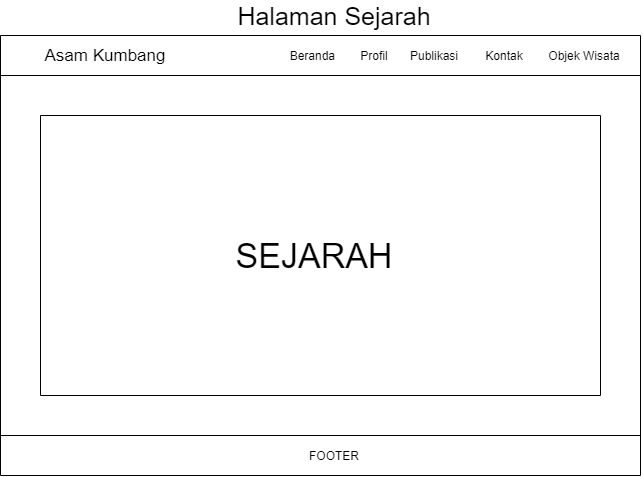

The diagram above was exported from draw.io. Its source (the exported page's mxGraphModel, read from the mxfile embedded in the PNG):
<mxGraphModel dx="1097" dy="689" grid="1" gridSize="10" guides="1" tooltips="1" connect="1" arrows="1" fold="1" page="1" pageScale="1" pageWidth="827" pageHeight="1169" math="0" shadow="0">
  <root>
    <mxCell id="9oaYo25ejr67A46ia6V9-0" />
    <mxCell id="9oaYo25ejr67A46ia6V9-1" parent="9oaYo25ejr67A46ia6V9-0" />
    <mxCell id="9oaYo25ejr67A46ia6V9-2" value="&lt;font style=&quot;font-size: 17px&quot;&gt;Asam Kumbang&lt;/font&gt;" style="text;html=1;strokeColor=none;fillColor=none;align=center;verticalAlign=middle;whiteSpace=wrap;rounded=0;" vertex="1" parent="9oaYo25ejr67A46ia6V9-1">
      <mxGeometry x="160" y="50" width="130" height="20" as="geometry" />
    </mxCell>
    <mxCell id="9oaYo25ejr67A46ia6V9-3" value="" style="endArrow=none;html=1;" edge="1" parent="9oaYo25ejr67A46ia6V9-1">
      <mxGeometry width="50" height="50" relative="1" as="geometry">
        <mxPoint x="120" y="480" as="sourcePoint" />
        <mxPoint x="120" y="40" as="targetPoint" />
      </mxGeometry>
    </mxCell>
    <mxCell id="9oaYo25ejr67A46ia6V9-4" value="Beranda&amp;nbsp;" style="text;html=1;strokeColor=none;fillColor=none;align=center;verticalAlign=middle;whiteSpace=wrap;rounded=0;" vertex="1" parent="9oaYo25ejr67A46ia6V9-1">
      <mxGeometry x="414" y="50" width="40" height="20" as="geometry" />
    </mxCell>
    <mxCell id="9oaYo25ejr67A46ia6V9-5" value="Profil" style="text;html=1;strokeColor=none;fillColor=none;align=center;verticalAlign=middle;whiteSpace=wrap;rounded=0;" vertex="1" parent="9oaYo25ejr67A46ia6V9-1">
      <mxGeometry x="474" y="50" width="40" height="20" as="geometry" />
    </mxCell>
    <mxCell id="9oaYo25ejr67A46ia6V9-6" value="Publikasi" style="text;html=1;strokeColor=none;fillColor=none;align=center;verticalAlign=middle;whiteSpace=wrap;rounded=0;" vertex="1" parent="9oaYo25ejr67A46ia6V9-1">
      <mxGeometry x="534" y="50" width="40" height="20" as="geometry" />
    </mxCell>
    <mxCell id="9oaYo25ejr67A46ia6V9-7" value="Kontak" style="text;html=1;strokeColor=none;fillColor=none;align=center;verticalAlign=middle;whiteSpace=wrap;rounded=0;" vertex="1" parent="9oaYo25ejr67A46ia6V9-1">
      <mxGeometry x="604" y="50" width="40" height="20" as="geometry" />
    </mxCell>
    <mxCell id="9oaYo25ejr67A46ia6V9-8" value="Objek Wisata" style="text;html=1;strokeColor=none;fillColor=none;align=center;verticalAlign=middle;whiteSpace=wrap;rounded=0;" vertex="1" parent="9oaYo25ejr67A46ia6V9-1">
      <mxGeometry x="664" y="50" width="80" height="20" as="geometry" />
    </mxCell>
    <mxCell id="9oaYo25ejr67A46ia6V9-9" value="" style="endArrow=none;html=1;" edge="1" parent="9oaYo25ejr67A46ia6V9-1">
      <mxGeometry width="50" height="50" relative="1" as="geometry">
        <mxPoint x="760" y="480" as="sourcePoint" />
        <mxPoint x="760" y="40" as="targetPoint" />
      </mxGeometry>
    </mxCell>
    <mxCell id="9oaYo25ejr67A46ia6V9-10" value="" style="endArrow=none;html=1;" edge="1" parent="9oaYo25ejr67A46ia6V9-1">
      <mxGeometry width="50" height="50" relative="1" as="geometry">
        <mxPoint x="120" y="80" as="sourcePoint" />
        <mxPoint x="760" y="80" as="targetPoint" />
      </mxGeometry>
    </mxCell>
    <mxCell id="9oaYo25ejr67A46ia6V9-11" value="" style="endArrow=none;html=1;" edge="1" parent="9oaYo25ejr67A46ia6V9-1">
      <mxGeometry width="50" height="50" relative="1" as="geometry">
        <mxPoint x="120" y="40" as="sourcePoint" />
        <mxPoint x="760" y="40" as="targetPoint" />
      </mxGeometry>
    </mxCell>
    <mxCell id="9oaYo25ejr67A46ia6V9-12" value="" style="endArrow=none;html=1;" edge="1" parent="9oaYo25ejr67A46ia6V9-1">
      <mxGeometry width="50" height="50" relative="1" as="geometry">
        <mxPoint x="160" y="120" as="sourcePoint" />
        <mxPoint x="720" y="120" as="targetPoint" />
      </mxGeometry>
    </mxCell>
    <mxCell id="9oaYo25ejr67A46ia6V9-13" value="" style="endArrow=none;html=1;" edge="1" parent="9oaYo25ejr67A46ia6V9-1">
      <mxGeometry width="50" height="50" relative="1" as="geometry">
        <mxPoint x="160" y="400" as="sourcePoint" />
        <mxPoint x="720" y="400" as="targetPoint" />
      </mxGeometry>
    </mxCell>
    <mxCell id="9oaYo25ejr67A46ia6V9-14" value="" style="endArrow=none;html=1;" edge="1" parent="9oaYo25ejr67A46ia6V9-1">
      <mxGeometry width="50" height="50" relative="1" as="geometry">
        <mxPoint x="720" y="400" as="sourcePoint" />
        <mxPoint x="720" y="120" as="targetPoint" />
      </mxGeometry>
    </mxCell>
    <mxCell id="9oaYo25ejr67A46ia6V9-15" value="" style="endArrow=none;html=1;" edge="1" parent="9oaYo25ejr67A46ia6V9-1">
      <mxGeometry width="50" height="50" relative="1" as="geometry">
        <mxPoint x="160" y="400" as="sourcePoint" />
        <mxPoint x="160" y="120" as="targetPoint" />
      </mxGeometry>
    </mxCell>
    <mxCell id="9oaYo25ejr67A46ia6V9-16" value="&lt;font style=&quot;font-size: 34px&quot;&gt;SEJARAH&lt;/font&gt;" style="text;html=1;strokeColor=none;fillColor=none;align=center;verticalAlign=middle;whiteSpace=wrap;rounded=0;" vertex="1" parent="9oaYo25ejr67A46ia6V9-1">
      <mxGeometry x="414" y="250" width="40" height="20" as="geometry" />
    </mxCell>
    <mxCell id="9oaYo25ejr67A46ia6V9-17" value="" style="endArrow=none;html=1;" edge="1" parent="9oaYo25ejr67A46ia6V9-1">
      <mxGeometry width="50" height="50" relative="1" as="geometry">
        <mxPoint x="120" y="440" as="sourcePoint" />
        <mxPoint x="760" y="440" as="targetPoint" />
      </mxGeometry>
    </mxCell>
    <mxCell id="9oaYo25ejr67A46ia6V9-18" value="" style="endArrow=none;html=1;" edge="1" parent="9oaYo25ejr67A46ia6V9-1">
      <mxGeometry width="50" height="50" relative="1" as="geometry">
        <mxPoint x="120" y="480" as="sourcePoint" />
        <mxPoint x="760" y="480" as="targetPoint" />
      </mxGeometry>
    </mxCell>
    <mxCell id="9oaYo25ejr67A46ia6V9-19" value="FOOTER" style="text;html=1;strokeColor=none;fillColor=none;align=center;verticalAlign=middle;whiteSpace=wrap;rounded=0;" vertex="1" parent="9oaYo25ejr67A46ia6V9-1">
      <mxGeometry x="434" y="450" width="40" height="20" as="geometry" />
    </mxCell>
    <mxCell id="No5fxHQjYmttigCpx6LK-0" value="&lt;font style=&quot;font-size: 25px&quot;&gt;Halaman Sejarah&lt;/font&gt;" style="text;html=1;strokeColor=none;fillColor=none;align=center;verticalAlign=middle;whiteSpace=wrap;rounded=0;" vertex="1" parent="9oaYo25ejr67A46ia6V9-1">
      <mxGeometry x="333" y="10" width="242" height="20" as="geometry" />
    </mxCell>
  </root>
</mxGraphModel>